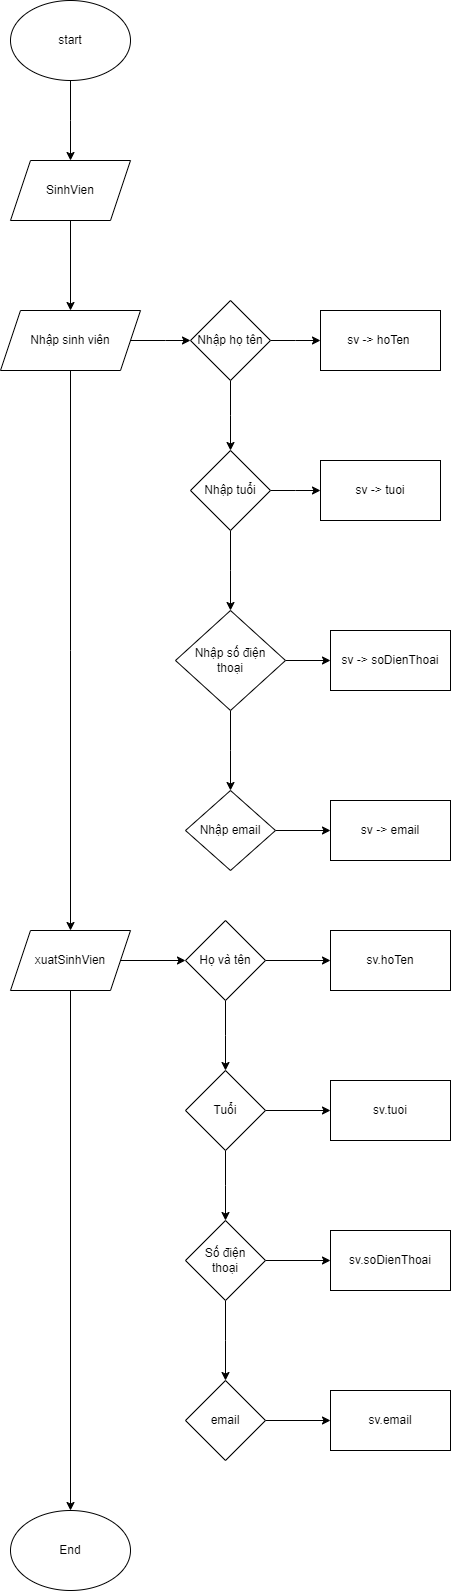

The diagram above was exported from draw.io. Its source (the exported page's mxGraphModel, read from the mxfile embedded in the PNG):
<mxGraphModel dx="1290" dy="566" grid="1" gridSize="10" guides="1" tooltips="1" connect="1" arrows="1" fold="1" page="1" pageScale="1" pageWidth="827" pageHeight="1169" math="0" shadow="0">
  <root>
    <mxCell id="WIyWlLk6GJQsqaUBKTNV-0" />
    <mxCell id="WIyWlLk6GJQsqaUBKTNV-1" parent="WIyWlLk6GJQsqaUBKTNV-0" />
    <mxCell id="x4MRVOo3NWz00rl0axaX-1" style="edgeStyle=orthogonalEdgeStyle;rounded=0;orthogonalLoop=1;jettySize=auto;html=1;" edge="1" parent="WIyWlLk6GJQsqaUBKTNV-1" source="x4MRVOo3NWz00rl0axaX-0">
      <mxGeometry relative="1" as="geometry">
        <mxPoint x="170" y="200" as="targetPoint" />
      </mxGeometry>
    </mxCell>
    <mxCell id="x4MRVOo3NWz00rl0axaX-0" value="start" style="ellipse;whiteSpace=wrap;html=1;" vertex="1" parent="WIyWlLk6GJQsqaUBKTNV-1">
      <mxGeometry x="110" y="40" width="120" height="80" as="geometry" />
    </mxCell>
    <mxCell id="x4MRVOo3NWz00rl0axaX-9" style="edgeStyle=orthogonalEdgeStyle;rounded=0;orthogonalLoop=1;jettySize=auto;html=1;" edge="1" parent="WIyWlLk6GJQsqaUBKTNV-1" source="x4MRVOo3NWz00rl0axaX-2">
      <mxGeometry relative="1" as="geometry">
        <mxPoint x="290" y="380" as="targetPoint" />
      </mxGeometry>
    </mxCell>
    <mxCell id="x4MRVOo3NWz00rl0axaX-26" style="edgeStyle=orthogonalEdgeStyle;rounded=0;orthogonalLoop=1;jettySize=auto;html=1;" edge="1" parent="WIyWlLk6GJQsqaUBKTNV-1" source="x4MRVOo3NWz00rl0axaX-2">
      <mxGeometry relative="1" as="geometry">
        <mxPoint x="170" y="970" as="targetPoint" />
      </mxGeometry>
    </mxCell>
    <mxCell id="x4MRVOo3NWz00rl0axaX-2" value="Nhập sinh viên" style="shape=parallelogram;perimeter=parallelogramPerimeter;whiteSpace=wrap;html=1;fixedSize=1;" vertex="1" parent="WIyWlLk6GJQsqaUBKTNV-1">
      <mxGeometry x="100" y="350" width="140" height="60" as="geometry" />
    </mxCell>
    <mxCell id="x4MRVOo3NWz00rl0axaX-8" style="edgeStyle=orthogonalEdgeStyle;rounded=0;orthogonalLoop=1;jettySize=auto;html=1;entryX=0.5;entryY=0;entryDx=0;entryDy=0;" edge="1" parent="WIyWlLk6GJQsqaUBKTNV-1" source="x4MRVOo3NWz00rl0axaX-4" target="x4MRVOo3NWz00rl0axaX-2">
      <mxGeometry relative="1" as="geometry" />
    </mxCell>
    <mxCell id="x4MRVOo3NWz00rl0axaX-4" value="SinhVien" style="shape=parallelogram;perimeter=parallelogramPerimeter;whiteSpace=wrap;html=1;fixedSize=1;" vertex="1" parent="WIyWlLk6GJQsqaUBKTNV-1">
      <mxGeometry x="110" y="200" width="120" height="60" as="geometry" />
    </mxCell>
    <mxCell id="x4MRVOo3NWz00rl0axaX-11" style="edgeStyle=orthogonalEdgeStyle;rounded=0;orthogonalLoop=1;jettySize=auto;html=1;" edge="1" parent="WIyWlLk6GJQsqaUBKTNV-1" source="x4MRVOo3NWz00rl0axaX-10">
      <mxGeometry relative="1" as="geometry">
        <mxPoint x="420" y="380" as="targetPoint" />
      </mxGeometry>
    </mxCell>
    <mxCell id="x4MRVOo3NWz00rl0axaX-13" style="edgeStyle=orthogonalEdgeStyle;rounded=0;orthogonalLoop=1;jettySize=auto;html=1;" edge="1" parent="WIyWlLk6GJQsqaUBKTNV-1" source="x4MRVOo3NWz00rl0axaX-10">
      <mxGeometry relative="1" as="geometry">
        <mxPoint x="330" y="490" as="targetPoint" />
      </mxGeometry>
    </mxCell>
    <mxCell id="x4MRVOo3NWz00rl0axaX-10" value="Nhập họ tên" style="rhombus;whiteSpace=wrap;html=1;" vertex="1" parent="WIyWlLk6GJQsqaUBKTNV-1">
      <mxGeometry x="290" y="340" width="80" height="80" as="geometry" />
    </mxCell>
    <mxCell id="x4MRVOo3NWz00rl0axaX-12" value="sv -&amp;gt; hoTen&amp;nbsp;" style="rounded=0;whiteSpace=wrap;html=1;" vertex="1" parent="WIyWlLk6GJQsqaUBKTNV-1">
      <mxGeometry x="420" y="350" width="120" height="60" as="geometry" />
    </mxCell>
    <mxCell id="x4MRVOo3NWz00rl0axaX-15" style="edgeStyle=orthogonalEdgeStyle;rounded=0;orthogonalLoop=1;jettySize=auto;html=1;" edge="1" parent="WIyWlLk6GJQsqaUBKTNV-1" source="x4MRVOo3NWz00rl0axaX-14">
      <mxGeometry relative="1" as="geometry">
        <mxPoint x="420" y="530" as="targetPoint" />
      </mxGeometry>
    </mxCell>
    <mxCell id="x4MRVOo3NWz00rl0axaX-17" style="edgeStyle=orthogonalEdgeStyle;rounded=0;orthogonalLoop=1;jettySize=auto;html=1;" edge="1" parent="WIyWlLk6GJQsqaUBKTNV-1" source="x4MRVOo3NWz00rl0axaX-14">
      <mxGeometry relative="1" as="geometry">
        <mxPoint x="330" y="650" as="targetPoint" />
      </mxGeometry>
    </mxCell>
    <mxCell id="x4MRVOo3NWz00rl0axaX-14" value="Nhập tuổi" style="rhombus;whiteSpace=wrap;html=1;" vertex="1" parent="WIyWlLk6GJQsqaUBKTNV-1">
      <mxGeometry x="290" y="490" width="80" height="80" as="geometry" />
    </mxCell>
    <mxCell id="x4MRVOo3NWz00rl0axaX-16" value="sv -&amp;gt; tuoi" style="rounded=0;whiteSpace=wrap;html=1;" vertex="1" parent="WIyWlLk6GJQsqaUBKTNV-1">
      <mxGeometry x="420" y="500" width="120" height="60" as="geometry" />
    </mxCell>
    <mxCell id="x4MRVOo3NWz00rl0axaX-19" style="edgeStyle=orthogonalEdgeStyle;rounded=0;orthogonalLoop=1;jettySize=auto;html=1;" edge="1" parent="WIyWlLk6GJQsqaUBKTNV-1" source="x4MRVOo3NWz00rl0axaX-18">
      <mxGeometry relative="1" as="geometry">
        <mxPoint x="430" y="700" as="targetPoint" />
      </mxGeometry>
    </mxCell>
    <mxCell id="x4MRVOo3NWz00rl0axaX-22" style="edgeStyle=orthogonalEdgeStyle;rounded=0;orthogonalLoop=1;jettySize=auto;html=1;" edge="1" parent="WIyWlLk6GJQsqaUBKTNV-1" source="x4MRVOo3NWz00rl0axaX-18">
      <mxGeometry relative="1" as="geometry">
        <mxPoint x="330" y="830" as="targetPoint" />
      </mxGeometry>
    </mxCell>
    <mxCell id="x4MRVOo3NWz00rl0axaX-18" value="Nhập số điện&lt;br&gt;thoại" style="rhombus;whiteSpace=wrap;html=1;" vertex="1" parent="WIyWlLk6GJQsqaUBKTNV-1">
      <mxGeometry x="275" y="650" width="110" height="100" as="geometry" />
    </mxCell>
    <mxCell id="x4MRVOo3NWz00rl0axaX-21" value="sv -&amp;gt; soDienThoai" style="rounded=0;whiteSpace=wrap;html=1;" vertex="1" parent="WIyWlLk6GJQsqaUBKTNV-1">
      <mxGeometry x="430" y="670" width="120" height="60" as="geometry" />
    </mxCell>
    <mxCell id="x4MRVOo3NWz00rl0axaX-24" style="edgeStyle=orthogonalEdgeStyle;rounded=0;orthogonalLoop=1;jettySize=auto;html=1;" edge="1" parent="WIyWlLk6GJQsqaUBKTNV-1" source="x4MRVOo3NWz00rl0axaX-23">
      <mxGeometry relative="1" as="geometry">
        <mxPoint x="430" y="870" as="targetPoint" />
      </mxGeometry>
    </mxCell>
    <mxCell id="x4MRVOo3NWz00rl0axaX-23" value="Nhập email" style="rhombus;whiteSpace=wrap;html=1;" vertex="1" parent="WIyWlLk6GJQsqaUBKTNV-1">
      <mxGeometry x="285" y="830" width="90" height="80" as="geometry" />
    </mxCell>
    <mxCell id="x4MRVOo3NWz00rl0axaX-25" value="sv -&amp;gt; email" style="rounded=0;whiteSpace=wrap;html=1;" vertex="1" parent="WIyWlLk6GJQsqaUBKTNV-1">
      <mxGeometry x="430" y="840" width="120" height="60" as="geometry" />
    </mxCell>
    <mxCell id="x4MRVOo3NWz00rl0axaX-32" style="edgeStyle=orthogonalEdgeStyle;rounded=0;orthogonalLoop=1;jettySize=auto;html=1;entryX=0;entryY=0.5;entryDx=0;entryDy=0;" edge="1" parent="WIyWlLk6GJQsqaUBKTNV-1" source="x4MRVOo3NWz00rl0axaX-27" target="x4MRVOo3NWz00rl0axaX-29">
      <mxGeometry relative="1" as="geometry" />
    </mxCell>
    <mxCell id="x4MRVOo3NWz00rl0axaX-47" style="edgeStyle=orthogonalEdgeStyle;rounded=0;orthogonalLoop=1;jettySize=auto;html=1;" edge="1" parent="WIyWlLk6GJQsqaUBKTNV-1" source="x4MRVOo3NWz00rl0axaX-27" target="x4MRVOo3NWz00rl0axaX-48">
      <mxGeometry relative="1" as="geometry">
        <mxPoint x="170" y="1530" as="targetPoint" />
      </mxGeometry>
    </mxCell>
    <mxCell id="x4MRVOo3NWz00rl0axaX-27" value="xuatSinhVien" style="shape=parallelogram;perimeter=parallelogramPerimeter;whiteSpace=wrap;html=1;fixedSize=1;" vertex="1" parent="WIyWlLk6GJQsqaUBKTNV-1">
      <mxGeometry x="110" y="970" width="120" height="60" as="geometry" />
    </mxCell>
    <mxCell id="x4MRVOo3NWz00rl0axaX-33" style="edgeStyle=orthogonalEdgeStyle;rounded=0;orthogonalLoop=1;jettySize=auto;html=1;" edge="1" parent="WIyWlLk6GJQsqaUBKTNV-1" source="x4MRVOo3NWz00rl0axaX-29">
      <mxGeometry relative="1" as="geometry">
        <mxPoint x="430" y="1000" as="targetPoint" />
      </mxGeometry>
    </mxCell>
    <mxCell id="x4MRVOo3NWz00rl0axaX-35" style="edgeStyle=orthogonalEdgeStyle;rounded=0;orthogonalLoop=1;jettySize=auto;html=1;" edge="1" parent="WIyWlLk6GJQsqaUBKTNV-1" source="x4MRVOo3NWz00rl0axaX-29">
      <mxGeometry relative="1" as="geometry">
        <mxPoint x="325" y="1110" as="targetPoint" />
      </mxGeometry>
    </mxCell>
    <mxCell id="x4MRVOo3NWz00rl0axaX-29" value="Họ và tên" style="rhombus;whiteSpace=wrap;html=1;" vertex="1" parent="WIyWlLk6GJQsqaUBKTNV-1">
      <mxGeometry x="285" y="960" width="80" height="80" as="geometry" />
    </mxCell>
    <mxCell id="x4MRVOo3NWz00rl0axaX-34" value="sv.hoTen" style="rounded=0;whiteSpace=wrap;html=1;" vertex="1" parent="WIyWlLk6GJQsqaUBKTNV-1">
      <mxGeometry x="430" y="970" width="120" height="60" as="geometry" />
    </mxCell>
    <mxCell id="x4MRVOo3NWz00rl0axaX-37" style="edgeStyle=orthogonalEdgeStyle;rounded=0;orthogonalLoop=1;jettySize=auto;html=1;" edge="1" parent="WIyWlLk6GJQsqaUBKTNV-1" source="x4MRVOo3NWz00rl0axaX-36">
      <mxGeometry relative="1" as="geometry">
        <mxPoint x="430" y="1150" as="targetPoint" />
      </mxGeometry>
    </mxCell>
    <mxCell id="x4MRVOo3NWz00rl0axaX-39" style="edgeStyle=orthogonalEdgeStyle;rounded=0;orthogonalLoop=1;jettySize=auto;html=1;" edge="1" parent="WIyWlLk6GJQsqaUBKTNV-1" source="x4MRVOo3NWz00rl0axaX-36">
      <mxGeometry relative="1" as="geometry">
        <mxPoint x="325" y="1260" as="targetPoint" />
      </mxGeometry>
    </mxCell>
    <mxCell id="x4MRVOo3NWz00rl0axaX-36" value="Tuổi" style="rhombus;whiteSpace=wrap;html=1;" vertex="1" parent="WIyWlLk6GJQsqaUBKTNV-1">
      <mxGeometry x="285" y="1110" width="80" height="80" as="geometry" />
    </mxCell>
    <mxCell id="x4MRVOo3NWz00rl0axaX-38" value="sv.tuoi" style="rounded=0;whiteSpace=wrap;html=1;" vertex="1" parent="WIyWlLk6GJQsqaUBKTNV-1">
      <mxGeometry x="430" y="1120" width="120" height="60" as="geometry" />
    </mxCell>
    <mxCell id="x4MRVOo3NWz00rl0axaX-41" style="edgeStyle=orthogonalEdgeStyle;rounded=0;orthogonalLoop=1;jettySize=auto;html=1;" edge="1" parent="WIyWlLk6GJQsqaUBKTNV-1" source="x4MRVOo3NWz00rl0axaX-40">
      <mxGeometry relative="1" as="geometry">
        <mxPoint x="430" y="1300" as="targetPoint" />
      </mxGeometry>
    </mxCell>
    <mxCell id="x4MRVOo3NWz00rl0axaX-43" style="edgeStyle=orthogonalEdgeStyle;rounded=0;orthogonalLoop=1;jettySize=auto;html=1;" edge="1" parent="WIyWlLk6GJQsqaUBKTNV-1" source="x4MRVOo3NWz00rl0axaX-40">
      <mxGeometry relative="1" as="geometry">
        <mxPoint x="325" y="1420" as="targetPoint" />
      </mxGeometry>
    </mxCell>
    <mxCell id="x4MRVOo3NWz00rl0axaX-40" value="Số điện&lt;br&gt;thoại" style="rhombus;whiteSpace=wrap;html=1;" vertex="1" parent="WIyWlLk6GJQsqaUBKTNV-1">
      <mxGeometry x="285" y="1260" width="80" height="80" as="geometry" />
    </mxCell>
    <mxCell id="x4MRVOo3NWz00rl0axaX-42" value="sv.soDienThoai" style="rounded=0;whiteSpace=wrap;html=1;" vertex="1" parent="WIyWlLk6GJQsqaUBKTNV-1">
      <mxGeometry x="430" y="1270" width="120" height="60" as="geometry" />
    </mxCell>
    <mxCell id="x4MRVOo3NWz00rl0axaX-45" style="edgeStyle=orthogonalEdgeStyle;rounded=0;orthogonalLoop=1;jettySize=auto;html=1;" edge="1" parent="WIyWlLk6GJQsqaUBKTNV-1" source="x4MRVOo3NWz00rl0axaX-44">
      <mxGeometry relative="1" as="geometry">
        <mxPoint x="430" y="1460" as="targetPoint" />
      </mxGeometry>
    </mxCell>
    <mxCell id="x4MRVOo3NWz00rl0axaX-44" value="email" style="rhombus;whiteSpace=wrap;html=1;" vertex="1" parent="WIyWlLk6GJQsqaUBKTNV-1">
      <mxGeometry x="285" y="1420" width="80" height="80" as="geometry" />
    </mxCell>
    <mxCell id="x4MRVOo3NWz00rl0axaX-46" value="sv.email" style="rounded=0;whiteSpace=wrap;html=1;" vertex="1" parent="WIyWlLk6GJQsqaUBKTNV-1">
      <mxGeometry x="430" y="1430" width="120" height="60" as="geometry" />
    </mxCell>
    <mxCell id="x4MRVOo3NWz00rl0axaX-48" value="End" style="ellipse;whiteSpace=wrap;html=1;" vertex="1" parent="WIyWlLk6GJQsqaUBKTNV-1">
      <mxGeometry x="110" y="1550" width="120" height="80" as="geometry" />
    </mxCell>
  </root>
</mxGraphModel>